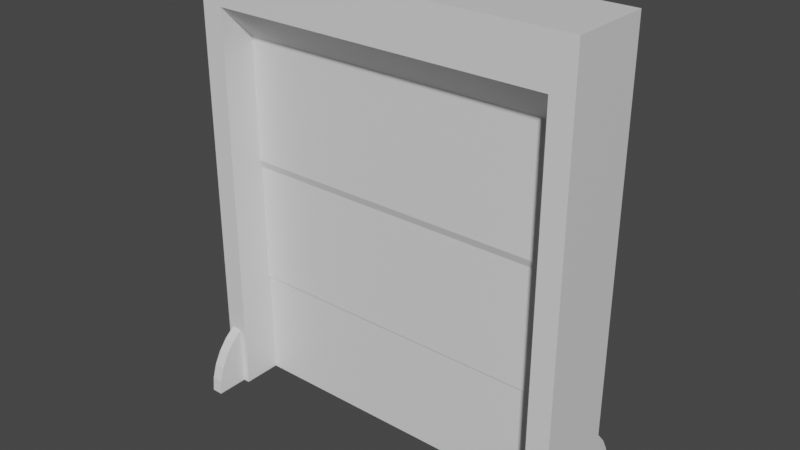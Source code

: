 # Source: ssb_door.blend  (saved by Blender 2.91.10; exported with 4.5.12 LTS)
import bpy
from mathutils import Matrix  # noqa: F401  (used for matrix-valued properties, if any)

bpy.ops.wm.read_factory_settings(use_empty=True)
scene = bpy.context.scene
scene.name = 'Scene'

# ---- collections
col_collection = bpy.data.collections.new('Collection'); scene.collection.children.link(col_collection)

# ---- materials (node trees are filled in below, after node groups)
mat_material = bpy.data.materials.new('Material')
mat_material.alpha_threshold = 0.0
mat_material.use_transparent_shadow = False
mat_material.line_color = (0.0, 0.0, 0.0, 1.0)

# ---- material node trees
mat_material.use_nodes = True; mat_material.node_tree.nodes.clear()
_N = mat_material.node_tree.nodes; _L = mat_material.node_tree.links
n0 = _N.new('ShaderNodeOutputMaterial'); n0.name = 'Material Output'; n0.location = (300, 300)
n1 = _N.new('ShaderNodeBsdfPrincipled'); n1.name = 'Principled BSDF'; n1.location = (10, 300)
n1.distribution = 'GGX'
n1.subsurface_method = 'BURLEY'
n1.inputs[2].default_value = 0.4
n1.inputs[3].default_value = 1.45
n1.inputs[27].default_value = (0.0, 0.0, 0.0, 1.0)
n1.inputs[28].default_value = 1.0
_L.new(n1.outputs[0], n0.inputs[0])
n0.is_active_output = True

# ---- world
world_world = bpy.data.worlds.new('World'); scene.world = world_world
world_world.use_nodes = True; world_world.node_tree.nodes.clear()
_N = world_world.node_tree.nodes; _L = world_world.node_tree.links
n0 = _N.new('ShaderNodeOutputWorld'); n0.name = 'World Output'; n0.location = (300, 300)
n1 = _N.new('ShaderNodeBackground'); n1.name = 'Background'; n1.location = (10, 300)
n1.inputs[0].default_value = (0.05088, 0.05088, 0.05088, 1.0)
_L.new(n1.outputs[0], n0.inputs[0])
n0.is_active_output = True
world_world.color = (0.05088, 0.05088, 0.05088)
world_world.use_sun_shadow = False
world_world.sun_shadow_jitter_overblur = 0.0

# ---- meshes
me_cube = bpy.data.meshes.new('Cube')
me_cube.from_pydata([(3.537, 0.8642, 0.1157), (3.537, -0.8642, 0.1157), (-3.537, 0.8642, 0.1157), (-3.537, -0.8642, 0.1157), (4.0, 0.8642, 0.1157), (-4.0, 0.8642, 0.1157), (4.0, 0.8642, 9.371), (-4.0, -0.8642, 0.1157), (-4.0, -0.8642, 9.371), (4.0, -0.8642, 9.371), (4.0, -0.8642, 0.1157), (-4.0, 0.8642, 9.371), (-3.9, 1.537, 0.1157), (-3.9, 1.508, 0.4156), (-3.9, 1.42, 0.704), (-3.9, 1.278, 0.9698), (-3.9, 1.087, 1.203), (-3.9, 0.854, 1.394), (-3.9, 0.5883, 1.536), (-3.9, 0.2999, 1.623), (-3.9, -1.438e-07, 1.653), (-3.9, -0.2999, 1.623), (-3.9, -0.5883, 1.536), (-3.9, -0.854, 1.394), (-3.9, -1.087, 1.203), (-3.9, -1.278, 0.9698), (-3.9, -1.42, 0.704), (-3.9, -1.508, 0.4156), (-3.9, -1.537, 0.1157), (3.9, 1.537, 0.1157), (3.9, 1.508, 0.4156), (3.9, 1.42, 0.704), (3.9, 1.278, 0.9698), (3.9, 1.087, 1.203), (3.9, 0.854, 1.394), (3.9, 0.5883, 1.536), (3.9, 0.2999, 1.623), (3.9, -1.438e-07, 1.653), (3.9, -0.2999, 1.623), (3.9, -0.5883, 1.536), (3.9, -0.854, 1.394), (3.9, -1.087, 1.203), (3.9, -1.278, 0.9698), (3.9, -1.42, 0.704), (3.9, -1.508, 0.4156), (3.9, -1.537, 0.1157), (-3.67, 1.508, 0.4156), (-3.67, 1.537, 0.1157), (-3.67, 1.42, 0.704), (-3.67, 1.278, 0.9698), (-3.67, 1.087, 1.203), (-3.67, 0.854, 1.394), (-3.67, 0.5883, 1.536), (-3.67, 0.2999, 1.623), (-3.67, -1.438e-07, 1.653), (-3.67, -0.2999, 1.623), (-3.67, -0.5883, 1.536), (-3.67, -0.854, 1.394), (-3.67, -1.087, 1.203), (-3.67, -1.278, 0.9698), (-3.67, -1.42, 0.704), (-3.67, -1.508, 0.4156), (-3.67, -1.537, 0.1157), (3.67, 1.508, 0.4156), (3.67, 1.537, 0.1157), (3.67, 1.42, 0.704), (3.67, 1.278, 0.9698), (3.67, 1.087, 1.203), (3.67, 0.854, 1.394), (3.67, 0.5883, 1.536), (3.67, 0.2999, 1.623), (3.67, -1.438e-07, 1.653), (3.67, -0.2999, 1.623), (3.67, -0.5883, 1.536), (3.67, -0.854, 1.394), (3.67, -1.087, 1.203), (3.67, -1.278, 0.9698), (3.67, -1.42, 0.704), (3.67, -1.508, 0.4156), (3.67, -1.537, 0.1157), (3.537, 0.1294, 7.653), (3.537, 0.8642, 8.388), (3.537, -0.8642, 8.388), (3.537, -0.1294, 7.653), (-3.537, 0.8642, 8.388), (-3.537, 0.1294, 7.653), (-3.537, -0.1294, 7.653), (-3.537, -0.8642, 8.388), (-3.537, -0.1294, 5.086), (3.537, -0.1294, 5.086), (3.537, 0.1294, 5.086), (-3.537, 0.1294, 5.086), (-3.537, -0.07649, 4.927), (3.537, -0.07649, 4.927), (3.537, 0.07648, 4.927), (-3.537, 0.07648, 4.927), (-3.537, -0.07649, 2.399), (3.537, -0.07649, 2.399), (3.537, 0.07648, 2.399), (-3.537, 0.07648, 2.399), (-3.537, -0.04442, 2.399), (3.537, -0.04442, 2.399), (3.537, 0.04442, 2.399), (-3.537, 0.04442, 2.399), (-3.537, -0.04442, 0.1157), (3.537, -0.04442, 0.1157), (3.537, 0.04442, 0.1157), (-3.537, 0.04442, 0.1157)], [], [(6, 11, 8, 9), (7, 8, 11, 5), (3, 87, 8, 7), (4, 6, 9, 10), (81, 84, 11, 6), (82, 1, 10, 9), (87, 82, 9, 8), (84, 85, 86, 87, 3, 2), (84, 2, 5, 11), (80, 81, 0, 1, 82, 83), (0, 81, 6, 4), (13, 12, 28, 27, 26, 25, 24, 23, 22, 21, 20, 19, 18, 17, 16, 15, 14), (30, 31, 32, 33, 34, 35, 36, 37, 38, 39, 40, 41, 42, 43, 44, 45, 29), (46, 48, 49, 50, 51, 52, 53, 54, 55, 56, 57, 58, 59, 60, 61, 62, 47), (63, 64, 79, 78, 77, 76, 75, 74, 73, 72, 71, 70, 69, 68, 67, 66, 65), (23, 24, 58, 57), (37, 71, 72, 38), (24, 25, 59, 58), (38, 72, 73, 39), (25, 26, 60, 59), (12, 13, 46, 47), (39, 73, 74, 40), (26, 27, 61, 60), (13, 14, 48, 46), (40, 74, 75, 41), (27, 28, 62, 61), (14, 15, 49, 48), (41, 75, 76, 42), (28, 12, 47, 62), (15, 16, 50, 49), (42, 76, 77, 43), (29, 64, 63, 30), (16, 17, 51, 50), (43, 77, 78, 44), (30, 63, 65, 31), (17, 18, 52, 51), (44, 78, 79, 45), (31, 65, 66, 32), (18, 19, 53, 52), (45, 79, 64, 29), (32, 66, 67, 33), (19, 20, 54, 53), (33, 67, 68, 34), (20, 21, 55, 54), (34, 68, 69, 35), (21, 22, 56, 55), (35, 69, 70, 36), (22, 23, 57, 56), (36, 70, 71, 37), (82, 87, 86, 83), (84, 81, 80, 85), (80, 83, 89, 90), (89, 88, 92, 93), (86, 85, 91, 88), (85, 80, 90, 91), (83, 86, 88, 89), (92, 95, 99, 96), (88, 91, 95, 92), (91, 90, 94, 95), (90, 89, 93, 94), (98, 97, 101, 102), (95, 94, 98, 99), (94, 93, 97, 98), (93, 92, 96, 97), (100, 103, 107, 104), (97, 96, 100, 101), (96, 99, 103, 100), (99, 98, 102, 103), (106, 105, 104, 107), (103, 102, 106, 107), (102, 101, 105, 106), (101, 100, 104, 105)])
_uv = me_cube.uv_layers.new(name='UVMap')
_uv.uv.foreach_set('vector', [0.625, 0.5, 0.875, 0.5, 0.875, 0.75, 0.625, 0.75, 0.375, 0.0, 0.625, 0.0, 0.625, 0.25, 0.375, 0.25, 0.3895, 0.9855, 0.6167, 0.9917, 0.625, 1.0, 0.375, 1.0, 0.375, 0.5, 0.625, 0.5, 0.625, 0.75, 0.375, 0.75, 0.6167, 0.4917, 0.6167, 0.2583, 0.625, 0.25, 0.625, 0.5, 0.6167, 0.7583, 0.3895, 0.7645, 0.375, 0.75, 0.625, 0.75, 0.6167, 0.9917, 0.6167, 0.7583, 0.625, 0.75, 0.625, 1.0, 0.6321, 0.2645, 0.6105, 0.571, 0.6105, 0.679, 0.6105, 0.9855, 0.3895, 0.9855, 0.3895, 0.2645, 0.6167, 0.2583, 0.3895, 0.2645, 0.375, 0.25, 0.625, 0.25, 0.6105, 0.4855, 0.6167, 0.4917, 0.0, 0.0, 0.0, 0.0, 0.6167, 0.7583, 0.0, 0.0, 0.3895, 0.4855, 0.6167, 0.4917, 0.625, 0.5, 0.375, 0.5, 0.0, 0.0, 0.0, 0.0, 0.0, 0.0, 0.0, 0.0, 0.0, 0.0, 0.0, 0.0, 0.0, 0.0, 0.0, 0.0, 0.0, 0.0, 0.0, 0.0, 0.0, 0.0, 0.0, 0.0, 0.0, 0.0, 0.0, 0.0, 0.0, 0.0, 0.0, 0.0, 0.0, 0.0, 0.0, 0.0, 0.0, 0.0, 0.0, 0.0, 0.0, 0.0, 0.0, 0.0, 0.0, 0.0, 0.0, 0.0, 0.0, 0.0, 0.0, 0.0, 0.0, 0.0, 0.0, 0.0, 0.0, 0.0, 0.0, 0.0, 0.0, 0.0, 0.0, 0.0, 0.0, 0.0, 0.0, 0.0, 0.0, 0.0, 0.0, 0.0, 0.0, 0.0, 0.0, 0.0, 0.0, 0.0, 0.0, 0.0, 0.0, 0.0, 0.0, 0.0, 0.0, 0.0, 0.0, 0.0, 0.0, 0.0, 0.0, 0.0, 0.0, 0.0, 0.0, 0.0, 0.0, 0.0, 0.0, 0.0, 0.0, 0.0, 0.0, 0.0, 0.0, 0.0, 0.0, 0.0, 0.0, 0.0, 0.0, 0.0, 0.0, 0.0, 0.0, 0.0, 0.0, 0.0, 0.0, 0.0, 0.0, 0.0, 0.0, 0.0, 0.0, 0.0, 0.0, 0.0, 0.0, 0.0, 0.0, 0.0, 0.0, 0.0, 0.0, 0.0, 0.0, 0.0, 0.0, 0.0, 0.0, 0.0, 0.0, 0.0, 0.0, 0.0, 0.0, 0.0, 0.0, 0.0, 0.0, 0.0, 0.0, 0.0, 0.0, 0.0, 0.0, 0.0, 0.0, 0.0, 0.0, 0.0, 0.0, 0.0, 0.0, 0.0, 0.0, 0.0, 0.0, 0.0, 0.0, 0.0, 0.0, 0.0, 0.0, 0.0, 0.0, 0.0, 0.0, 0.0, 0.0, 0.0, 0.0, 0.0, 0.0, 0.0, 0.0, 0.0, 0.0, 0.0, 0.0, 0.0, 0.0, 0.0, 0.0, 0.0, 0.0, 0.0, 0.0, 0.0, 0.0, 0.0, 0.0, 0.0, 0.0, 0.0, 0.0, 0.0, 0.0, 0.0, 0.0, 0.0, 0.0, 0.0, 0.0, 0.0, 0.0, 0.0, 0.0, 0.0, 0.0, 0.0, 0.0, 0.0, 0.0, 0.0, 0.0, 0.0, 0.0, 0.0, 0.0, 0.0, 0.0, 0.0, 0.0, 0.0, 0.0, 0.0, 0.0, 0.0, 0.0, 0.0, 0.0, 0.0, 0.0, 0.0, 0.0, 0.0, 0.0, 0.0, 0.0, 0.0, 0.0, 0.0, 0.0, 0.0, 0.0, 0.0, 0.0, 0.0, 0.0, 0.0, 0.0, 0.0, 0.0, 0.0, 0.0, 0.0, 0.0, 0.0, 0.0, 0.0, 0.0, 0.0, 0.0, 0.0, 0.0, 0.0, 0.0, 0.0, 0.0, 0.0, 0.0, 0.0, 0.0, 0.0, 0.0, 0.0, 0.0, 0.0, 0.0, 0.0, 0.0, 0.0, 0.0, 0.0, 0.0, 0.0, 0.0, 0.0, 0.0, 0.0, 0.0, 0.0, 0.0, 0.0, 0.0, 0.0, 0.0, 0.0, 0.0, 0.0, 0.0, 0.0, 0.0, 0.0, 0.0, 0.0, 0.0, 0.0, 0.0, 0.0, 0.0, 0.0, 0.0, 0.0, 0.0, 0.0, 0.0, 0.0, 0.0, 0.0, 0.0, 0.0, 0.0, 0.0, 0.0, 0.0, 0.0, 0.0, 0.0, 0.0, 0.0, 0.0, 0.0, 0.0, 0.0, 0.0, 0.0, 0.0, 0.0, 0.0, 0.0, 0.0, 0.0, 0.0, 0.0, 0.0, 0.0, 0.0, 0.0, 0.0, 0.0, 0.0, 0.0, 0.0, 0.0, 0.0, 0.0, 0.0, 0.0, 0.0, 0.0, 0.0, 0.0, 0.0, 0.0, 0.0, 0.0, 0.0, 0.0, 0.0, 0.0, 0.0, 0.0, 0.0, 0.0, 0.0, 0.0, 0.0, 0.0, 0.0, 0.0, 0.0, 0.0, 0.0, 0.0, 0.0, 0.0, 0.0, 0.0, 0.0, 0.0, 0.0, 0.0, 0.0, 0.0, 0.0, 0.6167, 0.7583, 0.6167, 0.9917, 0.6105, 0.9855, 0.6105, 0.7645, 0.6167, 0.2583, 0.6167, 0.4917, 0.6105, 0.4855, 0.6105, 0.2645, 0.6105, 0.4855, 0.0, 0.0, 0.0, 0.0, 0.6105, 0.4855, 0.6105, 0.7645, 0.6105, 0.9855, 0.6105, 0.9855, 0.6105, 0.7645, 0.6105, 0.679, 0.6105, 0.571, 0.6105, 0.571, 0.6105, 0.679, 0.6105, 0.2645, 0.6105, 0.4855, 0.6105, 0.4855, 0.6105, 0.2645, 0.6105, 0.7645, 0.6105, 0.9855, 0.6105, 0.9855, 0.6105, 0.7645, 0.6105, 0.679, 0.6105, 0.571, 0.6105, 0.571, 0.6105, 0.679, 0.6105, 0.679, 0.6105, 0.571, 0.6105, 0.571, 0.6105, 0.679, 0.6105, 0.2645, 0.6105, 0.4855, 0.6105, 0.4855, 0.6105, 0.2645, 0.6105, 0.4855, 0.0, 0.0, 0.0, 0.0, 0.6105, 0.4855, 0.6105, 0.4855, 0.0, 0.0, 0.0, 0.0, 0.6105, 0.4855, 0.6105, 0.2645, 0.6105, 0.4855, 0.6105, 0.4855, 0.6105, 0.2645, 0.6105, 0.4855, 0.0, 0.0, 0.0, 0.0, 0.6105, 0.4855, 0.6105, 0.7645, 0.6105, 0.9855, 0.6105, 0.9855, 0.6105, 0.7645, 0.6105, 0.679, 0.6105, 0.571, 0.6105, 0.571, 0.6105, 0.679, 0.6105, 0.7645, 0.6105, 0.9855, 0.6105, 0.9855, 0.6105, 0.7645, 0.6105, 0.679, 0.6105, 0.571, 0.6105, 0.571, 0.6105, 0.679, 0.6105, 0.2645, 0.6105, 0.4855, 0.6105, 0.4855, 0.6105, 0.2645, 0.0, 0.0, 0.0, 0.0, 0.0, 0.0, 0.0, 0.0, 0.6105, 0.2645, 0.6105, 0.4855, 0.6105, 0.4855, 0.6105, 0.2645, 0.6105, 0.4855, 0.0, 0.0, 0.0, 0.0, 0.6105, 0.4855, 0.6105, 0.7645, 0.6105, 0.9855, 0.6105, 0.9855, 0.6105, 0.7645])
me_cube.materials.append(mat_material)
me_cube.use_remesh_preserve_volume = False
me_cube.use_remesh_preserve_attributes = False
me_cube.use_mirror_vertex_groups = False
me_cube.update()

# ---- objects
ob_cube = bpy.data.objects.new('Cube', me_cube)

# ---- transforms, parenting, visibility, modifiers, constraints
ob_cube.location = (0.0, 0.0, 0.0)
ob_cube.lock_rotations_4d = False
ob_cube.empty_display_type = 'ARROWS'
ob_cube.lineart.crease_threshold = 0.0

# ---- collection membership
col_collection.objects.link(ob_cube)

# ---- scene / render settings (as saved in the file)
scene.frame_start = 1; scene.frame_end = 250; scene.frame_set(1)
scene.render.engine = 'BLENDER_EEVEE_NEXT'
scene.cycles.use_denoising = False
scene.cycles.samples = 128
scene.cycles.sampling_pattern = 'TABULATED_SOBOL'
scene.cycles.use_adaptive_sampling = False
scene.cycles.use_light_tree = False
scene.view_settings.view_transform = 'Filmic'
bpy.context.view_layer.update()

# ---- added for rendering (the .blend has no active camera and no usable light): camera, sun
cam_auto = bpy.data.cameras.new('AutoCamera')
cam_auto.lens = 50.0
cam_auto.sensor_width = 36.0
cam_auto.clip_end = 1000.0
ob_auto_camera = bpy.data.objects.new('AutoCamera', cam_auto)
scene.collection.objects.link(ob_auto_camera)
ob_auto_camera.location = (11.6708, -14.0049, 14.08)
ob_auto_camera.rotation_euler = (1.09748, -7.21219e-08, 0.694738)
scene.camera = ob_auto_camera
light_auto_sun = bpy.data.lights.new('AutoSun', 'SUN')
light_auto_sun.energy = 3.0
light_auto_sun.angle = 0.0523599
ob_auto_sun = bpy.data.objects.new('AutoSun', light_auto_sun)
scene.collection.objects.link(ob_auto_sun)
ob_auto_sun.rotation_euler = (0.872665, 0.174533, 0.523599)
bpy.context.view_layer.update()
